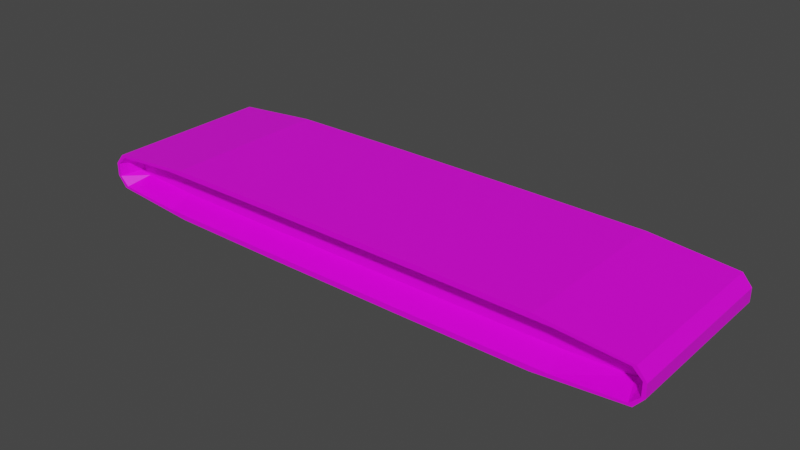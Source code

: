# Source: Conveyor.blend  (saved by Blender 3.5.10; exported with 4.5.12 LTS)
import bpy
from mathutils import Matrix  # noqa: F401  (used for matrix-valued properties, if any)

bpy.ops.wm.read_factory_settings(use_empty=True)
scene = bpy.context.scene
scene.name = 'Scene'

# ---- images (referenced by path relative to the original .blend; pixels are not part of the script)
import os
ASSET_DIR = os.environ.get("B2B_ASSET_DIR", "")  # directory of the original .blend (textures are referenced by path, not embedded)
HERE = os.path.dirname(os.path.abspath(__file__))  # packed textures are extracted next to this script under _unpacked/

def load_image(name, relpath, width, height, colorspace="sRGB"):
    """Load a texture the original file referenced (path relative to the .blend, or extracted next to this script)."""
    p = next((c for c in (os.path.join(HERE, relpath), os.path.join(ASSET_DIR, relpath)) if relpath and os.path.exists(c)), "")
    if p:
        img = bpy.data.images.load(p, check_existing=True)
        img.name = name
    else:  # same state as the original file: an image datablock whose file is absent (Cycles renders it pink)
        img = bpy.data.images.new(name, width, height)
        img.source = "FILE"
        img.filepath = "//" + (relpath or name)
    img.colorspace_settings.name = colorspace
    return img
img_printer_0_png = load_image('Printer_0.png', 'Printer_0.png', 1024, 1024, 'sRGB')

# ---- materials (node trees are filled in below, after node groups)
mat_material = bpy.data.materials.new('Material')
mat_material.alpha_threshold = 0.0
mat_material.use_transparent_shadow = False
mat_material.line_color = (0.0, 0.0, 0.0, 1.0)

# ---- material node trees
mat_material.use_nodes = True; mat_material.node_tree.nodes.clear()
_N = mat_material.node_tree.nodes; _L = mat_material.node_tree.links
n0 = _N.new('ShaderNodeOutputMaterial'); n0.name = 'Material Output'; n0.location = (300, 300)
n1 = _N.new('ShaderNodeBsdfPrincipled'); n1.name = 'Principled BSDF'; n1.location = (10, 300)
n1.distribution = 'GGX'
n1.subsurface_method = 'RANDOM_WALK_SKIN'
n1.inputs[2].default_value = 0.4
n1.inputs[3].default_value = 1.45
n1.inputs[27].default_value = (0.0, 0.0, 0.0, 1.0)
n1.inputs[28].default_value = 1.0
n2 = _N.new('ShaderNodeTexImage'); n2.name = 'Image Texture'; n2.location = (-280, 271)
n2.image = img_printer_0_png
_L.new(n1.outputs[0], n0.inputs[0])
_L.new(n2.outputs[0], n1.inputs[0])
n0.is_active_output = True

# ---- world
world_world = bpy.data.worlds.new('World'); scene.world = world_world
world_world.use_nodes = True; world_world.node_tree.nodes.clear()
_N = world_world.node_tree.nodes; _L = world_world.node_tree.links
n0 = _N.new('ShaderNodeOutputWorld'); n0.name = 'World Output'; n0.location = (300, 300)
n1 = _N.new('ShaderNodeBackground'); n1.name = 'Background'; n1.location = (10, 300)
n1.inputs[0].default_value = (0.05088, 0.05088, 0.05088, 1.0)
_L.new(n1.outputs[0], n0.inputs[0])
n0.is_active_output = True
world_world.color = (0.05088, 0.05088, 0.05088)
world_world.use_sun_shadow = False
world_world.sun_shadow_jitter_overblur = 0.0

# ---- meshes
me_cube = bpy.data.meshes.new('Cube')
me_cube.from_pydata([(-0.959, -0.7342, -0.1474), (-0.3145, -0.7342, -0.4378), (-0.9307, -0.7342, -0.3257), (-0.7271, -0.7342, -0.4229), (-0.3145, -0.7342, 0.4378), (-0.959, -0.7342, 0.1474), (-0.7271, -0.7342, 0.4229), (-0.9307, -0.7342, 0.3257), (-0.3145, 0.7342, -0.4378), (-0.959, 0.7342, -0.1474), (-0.7271, 0.7342, -0.4229), (-0.9307, 0.7342, -0.3257), (-0.959, 0.7342, 0.1474), (-0.3145, 0.7342, 0.4378), (-0.9307, 0.7342, 0.3257), (-0.7271, 0.7342, 0.4229), (0.3145, -0.7342, -0.4378), (0.959, -0.7342, -0.1474), (0.7271, -0.7342, -0.4229), (0.9307, -0.7342, -0.3257), (0.959, -0.7342, 0.1474), (0.3145, -0.7342, 0.4378), (0.9307, -0.7342, 0.3257), (0.7271, -0.7342, 0.4229), (0.959, 0.7342, -0.1474), (0.3145, 0.7342, -0.4378), (0.9307, 0.7342, -0.3257), (0.7271, 0.7342, -0.4229), (0.3145, 0.7342, 0.4378), (0.959, 0.7342, 0.1474), (0.7271, 0.7342, 0.4229), (0.9307, 0.7342, 0.3257), (-0.6712, 1.0, -0.9682), (-0.2522, 1.0, -1.0), (-0.2522, -1.0, -1.0), (-0.6712, -1.0, -0.9682), (-0.9682, 1.0, -0.6712), (-0.9682, -1.0, -0.6712), (-1.0, 1.0, -0.2522), (-1.0, -1.0, -0.2522), (-0.6712, -1.0, 0.9682), (-0.2522, -1.0, 1.0), (-0.2522, 1.0, 1.0), (-0.6712, 1.0, 0.9682), (-0.9682, -1.0, 0.6712), (-0.9682, 1.0, 0.6712), (-1.0, -1.0, 0.2522), (-1.0, 1.0, 0.2522), (0.6712, -1.0, -0.9682), (0.2522, -1.0, -1.0), (0.2522, 1.0, -1.0), (0.6712, 1.0, -0.9682), (0.9682, -1.0, -0.6712), (0.9682, 1.0, -0.6712), (1.0, -1.0, -0.2522), (1.0, 1.0, -0.2522), (0.6712, 1.0, 0.9682), (0.2522, 1.0, 1.0), (0.2522, -1.0, 1.0), (0.6712, -1.0, 0.9682), (0.9682, 1.0, 0.6712), (0.9682, -1.0, 0.6712), (1.0, 1.0, 0.2522), (1.0, -1.0, 0.2522), (-0.7298, 1.0, -0.7712), (-0.3124, 1.0, -0.7968), (-0.3124, -1.0, -0.7968), (-0.7298, -1.0, -0.7712), (-0.9565, 1.0, -0.5885), (-0.9565, -1.0, -0.5885), (-0.9882, 1.0, -0.2519), (-0.9882, -1.0, -0.2519), (-0.7298, -1.0, 0.7712), (-0.3124, -1.0, 0.7968), (-0.3124, 1.0, 0.7968), (-0.7298, 1.0, 0.7712), (-0.9565, -1.0, 0.5885), (-0.9565, 1.0, 0.5885), (-0.9882, -1.0, 0.2519), (-0.9882, 1.0, 0.2519), (0.7298, -1.0, -0.7712), (0.3124, -1.0, -0.7968), (0.3124, 1.0, -0.7968), (0.7298, 1.0, -0.7712), (0.9565, -1.0, -0.5885), (0.9565, 1.0, -0.5885), (0.9882, -1.0, -0.2519), (0.9882, 1.0, -0.2519), (0.7298, 1.0, 0.7712), (0.3124, 1.0, 0.7968), (0.3124, -1.0, 0.7968), (0.7298, -1.0, 0.7712), (0.9565, 1.0, 0.5885), (0.9565, -1.0, 0.5885), (0.9882, 1.0, 0.2519), (0.9882, -1.0, 0.2519)], [], [(55, 62, 63, 54), (57, 42, 41, 58), (39, 46, 47, 38), (33, 34, 35, 32), (32, 35, 37, 36), (36, 37, 39, 38), (41, 42, 43, 40), (40, 43, 45, 44), (44, 45, 47, 46), (49, 50, 51, 48), (48, 51, 53, 52), (52, 53, 55, 54), (57, 58, 59, 56), (56, 59, 61, 60), (60, 61, 63, 62), (33, 50, 49, 34), (64, 65, 33, 32), (66, 67, 35, 34), (68, 64, 32, 36), (67, 69, 37, 35), (70, 68, 36, 38), (69, 71, 39, 37), (72, 73, 41, 40), (74, 75, 43, 42), (76, 72, 40, 44), (75, 77, 45, 43), (78, 76, 44, 46), (77, 79, 47, 45), (80, 81, 49, 48), (82, 83, 51, 50), (84, 80, 48, 52), (83, 85, 53, 51), (86, 84, 52, 54), (85, 87, 55, 53), (88, 89, 57, 56), (90, 91, 59, 58), (92, 88, 56, 60), (91, 93, 61, 59), (94, 92, 60, 62), (93, 95, 63, 61), (65, 82, 50, 33), (81, 66, 34, 49), (71, 78, 46, 39), (79, 70, 38, 47), (95, 86, 54, 63), (73, 90, 58, 41), (89, 74, 42, 57), (87, 94, 62, 55), (10, 15, 13, 8), (11, 14, 15, 10), (9, 12, 14, 11), (8, 13, 28, 25), (26, 31, 29, 24), (27, 30, 31, 26), (25, 28, 30, 27), (17, 20, 22, 19), (2, 7, 5, 0), (3, 6, 7, 2), (1, 4, 6, 3), (1, 16, 21, 4), (18, 23, 21, 16), (19, 22, 23, 18), (10, 8, 65, 64), (1, 3, 67, 66), (11, 10, 64, 68), (3, 2, 69, 67), (9, 11, 68, 70), (2, 0, 71, 69), (6, 4, 73, 72), (13, 15, 75, 74), (7, 6, 72, 76), (15, 14, 77, 75), (5, 7, 76, 78), (14, 12, 79, 77), (18, 16, 81, 80), (25, 27, 83, 82), (19, 18, 80, 84), (27, 26, 85, 83), (17, 19, 84, 86), (26, 24, 87, 85), (30, 28, 89, 88), (21, 23, 91, 90), (31, 30, 88, 92), (23, 22, 93, 91), (29, 31, 92, 94), (22, 20, 95, 93), (8, 25, 82, 65), (16, 1, 66, 81), (0, 5, 78, 71), (12, 9, 70, 79), (20, 17, 86, 95), (4, 21, 90, 73), (28, 13, 74, 89), (24, 29, 94, 87)])
_uv = me_cube.uv_layers.new(name='UVMap')
_uv.uv.foreach_set('vector', [0.09052, 0.4376, 0.1015, 0.4376, 0.1015, 0.481, 0.09052, 0.481, 0.1339, 0.4376, 0.1449, 0.4376, 0.1449, 0.481, 0.1339, 0.481, 0.09052, 0.3508, 0.1015, 0.3508, 0.1015, 0.3942, 0.09052, 0.3942, 0.04714, 0.4376, 0.04714, 0.481, 0.03805, 0.481, 0.03805, 0.4376, 0.03805, 0.4376, 0.03805, 0.481, 0.03091, 0.481, 0.03091, 0.4376, 0.0743, 0.3942, 0.0743, 0.3508, 0.09052, 0.3508, 0.09052, 0.3942, 0.1449, 0.481, 0.1449, 0.4376, 0.1611, 0.4376, 0.1611, 0.481, 0.1177, 0.3508, 0.1177, 0.3942, 0.1106, 0.3942, 0.1106, 0.3508, 0.1106, 0.3508, 0.1106, 0.3942, 0.1015, 0.3942, 0.1015, 0.3508, 0.05808, 0.481, 0.05808, 0.4376, 0.06717, 0.4376, 0.06717, 0.481, 0.06717, 0.481, 0.06717, 0.4376, 0.08144, 0.4376, 0.08144, 0.481, 0.08144, 0.481, 0.08144, 0.4376, 0.09052, 0.4376, 0.09052, 0.481, 0.1339, 0.4376, 0.1339, 0.481, 0.1248, 0.481, 0.1248, 0.4376, 0.1248, 0.4376, 0.1248, 0.481, 0.1106, 0.481, 0.1106, 0.4376, 0.1106, 0.4376, 0.1106, 0.481, 0.1015, 0.481, 0.1015, 0.4376, 0.04714, 0.4376, 0.05808, 0.4376, 0.05808, 0.481, 0.04714, 0.481, 0.07982, 0.4036, 0.07929, 0.4106, 0.0743, 0.4104, 0.07499, 0.4013, 0.07929, 0.508, 0.07982, 0.515, 0.07499, 0.5172, 0.0743, 0.5082, 0.08365, 0.3997, 0.07982, 0.4036, 0.07499, 0.4013, 0.08144, 0.3949, 0.07982, 0.515, 0.08365, 0.5189, 0.08144, 0.5237, 0.07499, 0.5172, 0.09071, 0.3992, 0.08365, 0.3997, 0.08144, 0.3949, 0.09052, 0.3942, 0.08365, 0.5189, 0.09071, 0.5194, 0.09052, 0.5244, 0.08144, 0.5237, 0.1122, 0.515, 0.1127, 0.508, 0.1177, 0.5082, 0.117, 0.5172, 0.1127, 0.4106, 0.1122, 0.4036, 0.117, 0.4013, 0.1177, 0.4104, 0.1083, 0.5189, 0.1122, 0.515, 0.117, 0.5172, 0.1106, 0.5237, 0.1122, 0.4036, 0.1083, 0.3997, 0.1106, 0.3949, 0.117, 0.4013, 0.1013, 0.5194, 0.1083, 0.5189, 0.1106, 0.5237, 0.1015, 0.5244, 0.1083, 0.3997, 0.1013, 0.3992, 0.1015, 0.3942, 0.1106, 0.3949, 0.07982, 0.4903, 0.07929, 0.4974, 0.0743, 0.4972, 0.07499, 0.4881, 0.07929, 0.4212, 0.07982, 0.4282, 0.07499, 0.4305, 0.0743, 0.4214, 0.08365, 0.4865, 0.07982, 0.4903, 0.07499, 0.4881, 0.08144, 0.4817, 0.07982, 0.4282, 0.08365, 0.4321, 0.08144, 0.4369, 0.07499, 0.4305, 0.09071, 0.486, 0.08365, 0.4865, 0.08144, 0.4817, 0.09052, 0.481, 0.08365, 0.4321, 0.09071, 0.4326, 0.09052, 0.4376, 0.08144, 0.4369, 0.1122, 0.4282, 0.1127, 0.4212, 0.1177, 0.4214, 0.117, 0.4305, 0.1127, 0.4974, 0.1122, 0.4903, 0.117, 0.4881, 0.1177, 0.4972, 0.1083, 0.4321, 0.1122, 0.4282, 0.117, 0.4305, 0.1106, 0.4369, 0.1122, 0.4903, 0.1083, 0.4865, 0.1106, 0.4817, 0.117, 0.4881, 0.1013, 0.4326, 0.1083, 0.4321, 0.1106, 0.4369, 0.1015, 0.4376, 0.1083, 0.4865, 0.1013, 0.486, 0.1015, 0.481, 0.1106, 0.4817, 0.07929, 0.4106, 0.07929, 0.4212, 0.0743, 0.4214, 0.0743, 0.4104, 0.07929, 0.4974, 0.07929, 0.508, 0.0743, 0.5082, 0.0743, 0.4972, 0.09071, 0.5194, 0.1013, 0.5194, 0.1015, 0.5244, 0.09052, 0.5244, 0.1013, 0.3992, 0.09071, 0.3992, 0.09052, 0.3942, 0.1015, 0.3942, 0.1013, 0.486, 0.09071, 0.486, 0.09052, 0.481, 0.1015, 0.481, 0.1127, 0.508, 0.1127, 0.4974, 0.1177, 0.4972, 0.1177, 0.5082, 0.1127, 0.4212, 0.1127, 0.4106, 0.1177, 0.4104, 0.1177, 0.4214, 0.09071, 0.4326, 0.1013, 0.4326, 0.1015, 0.4376, 0.09052, 0.4376, 0.8938, 0.52, 0.96, 0.52, 0.9612, 0.5355, 0.8926, 0.5355, 0.9014, 0.5124, 0.9524, 0.5124, 0.96, 0.52, 0.8938, 0.52, 0.9154, 0.5114, 0.9385, 0.5114, 0.9524, 0.5124, 0.9014, 0.5124, 0.8926, 0.5355, 0.9612, 0.5355, 0.9612, 0.559, 0.8926, 0.559, 0.9014, 0.582, 0.9524, 0.582, 0.9385, 0.5831, 0.9154, 0.5831, 0.8938, 0.5744, 0.96, 0.5744, 0.9524, 0.582, 0.9014, 0.582, 0.8926, 0.559, 0.9612, 0.559, 0.96, 0.5744, 0.8938, 0.5744, 0.9154, 0.7049, 0.9385, 0.7049, 0.9524, 0.706, 0.9014, 0.706, 0.9014, 0.7756, 0.9524, 0.7756, 0.9385, 0.7766, 0.9154, 0.7766, 0.8938, 0.768, 0.96, 0.768, 0.9524, 0.7756, 0.9014, 0.7756, 0.8926, 0.7525, 0.9612, 0.7525, 0.96, 0.768, 0.8938, 0.768, 0.8926, 0.7525, 0.8926, 0.729, 0.9612, 0.729, 0.9612, 0.7525, 0.8938, 0.7136, 0.96, 0.7136, 0.9612, 0.729, 0.8926, 0.729, 0.9014, 0.706, 0.9524, 0.706, 0.96, 0.7136, 0.8938, 0.7136, 0.8938, 0.52, 0.8926, 0.5355, 0.8896, 0.5354, 0.8908, 0.5197, 0.8926, 0.7525, 0.8938, 0.768, 0.8908, 0.7683, 0.8896, 0.7526, 0.9014, 0.5124, 0.8938, 0.52, 0.8908, 0.5197, 0.8994, 0.5111, 0.8938, 0.768, 0.9014, 0.7756, 0.8994, 0.7769, 0.8908, 0.7683, 0.9154, 0.5114, 0.9014, 0.5124, 0.8994, 0.5111, 0.9151, 0.5099, 0.9014, 0.7756, 0.9154, 0.7766, 0.9151, 0.7781, 0.8994, 0.7769, 0.96, 0.768, 0.9612, 0.7525, 0.9642, 0.7526, 0.963, 0.7683, 0.9612, 0.5355, 0.96, 0.52, 0.963, 0.5197, 0.9642, 0.5354, 0.9524, 0.7756, 0.96, 0.768, 0.963, 0.7683, 0.9544, 0.7769, 0.96, 0.52, 0.9524, 0.5124, 0.9544, 0.5111, 0.963, 0.5197, 0.9385, 0.7766, 0.9524, 0.7756, 0.9544, 0.7769, 0.9387, 0.7781, 0.9524, 0.5124, 0.9385, 0.5114, 0.9387, 0.5099, 0.9544, 0.5111, 0.8938, 0.7136, 0.8926, 0.729, 0.8896, 0.729, 0.8908, 0.7132, 0.8926, 0.559, 0.8938, 0.5744, 0.8908, 0.5747, 0.8896, 0.559, 0.9014, 0.706, 0.8938, 0.7136, 0.8908, 0.7132, 0.8994, 0.7047, 0.8938, 0.5744, 0.9014, 0.582, 0.8994, 0.5833, 0.8908, 0.5747, 0.9154, 0.7049, 0.9014, 0.706, 0.8994, 0.7047, 0.9151, 0.7035, 0.9014, 0.582, 0.9154, 0.5831, 0.9151, 0.5845, 0.8994, 0.5833, 0.96, 0.5744, 0.9612, 0.559, 0.9642, 0.559, 0.963, 0.5747, 0.9612, 0.729, 0.96, 0.7136, 0.963, 0.7132, 0.9642, 0.729, 0.9524, 0.582, 0.96, 0.5744, 0.963, 0.5747, 0.9544, 0.5833, 0.96, 0.7136, 0.9524, 0.706, 0.9544, 0.7047, 0.963, 0.7132, 0.9385, 0.5831, 0.9524, 0.582, 0.9544, 0.5833, 0.9387, 0.5845, 0.9524, 0.706, 0.9385, 0.7049, 0.9387, 0.7035, 0.9544, 0.7047, 0.8926, 0.5355, 0.8926, 0.559, 0.8896, 0.559, 0.8896, 0.5354, 0.8926, 0.729, 0.8926, 0.7525, 0.8896, 0.7526, 0.8896, 0.729, 0.9154, 0.7766, 0.9385, 0.7766, 0.9387, 0.7781, 0.9151, 0.7781, 0.9385, 0.5114, 0.9154, 0.5114, 0.9151, 0.5099, 0.9387, 0.5099, 0.9385, 0.7049, 0.9154, 0.7049, 0.9151, 0.7035, 0.9387, 0.7035, 0.9612, 0.7525, 0.9612, 0.729, 0.9642, 0.729, 0.9642, 0.7526, 0.9612, 0.559, 0.9612, 0.5355, 0.9642, 0.5354, 0.9642, 0.559, 0.9154, 0.5831, 0.9385, 0.5831, 0.9387, 0.5845, 0.9151, 0.5845])
me_cube.materials.append(mat_material)
me_cube.update()

# ---- objects
ob_cube = bpy.data.objects.new('Cube', me_cube)

# ---- transforms, parenting, visibility, modifiers, constraints
ob_cube.location = (0.0, 0.0, 0.0)
ob_cube.scale = (11.14, 3.237, 1.0)

# ---- collection membership
scene.collection.objects.link(ob_cube)

# ---- scene / render settings (as saved in the file)
scene.frame_start = 1; scene.frame_end = 250; scene.frame_set(1)
scene.render.engine = 'BLENDER_EEVEE_NEXT'
scene.cycles.sampling_pattern = 'TABULATED_SOBOL'
scene.view_settings.view_transform = 'Filmic'
bpy.context.view_layer.update()

# ---- added for rendering (the .blend has no active camera and no usable light): camera, sun
cam_auto = bpy.data.cameras.new('AutoCamera')
cam_auto.lens = 50.0
cam_auto.sensor_width = 36.0
cam_auto.clip_end = 1000.0
ob_auto_camera = bpy.data.objects.new('AutoCamera', cam_auto)
scene.collection.objects.link(ob_auto_camera)
ob_auto_camera.location = (21.5398, -25.8477, 17.2318)
ob_auto_camera.rotation_euler = (1.09748, -7.21219e-08, 0.694738)
scene.camera = ob_auto_camera
light_auto_sun = bpy.data.lights.new('AutoSun', 'SUN')
light_auto_sun.energy = 3.0
light_auto_sun.angle = 0.0523599
ob_auto_sun = bpy.data.objects.new('AutoSun', light_auto_sun)
scene.collection.objects.link(ob_auto_sun)
ob_auto_sun.rotation_euler = (0.872665, 0.174533, 0.523599)
bpy.context.view_layer.update()
